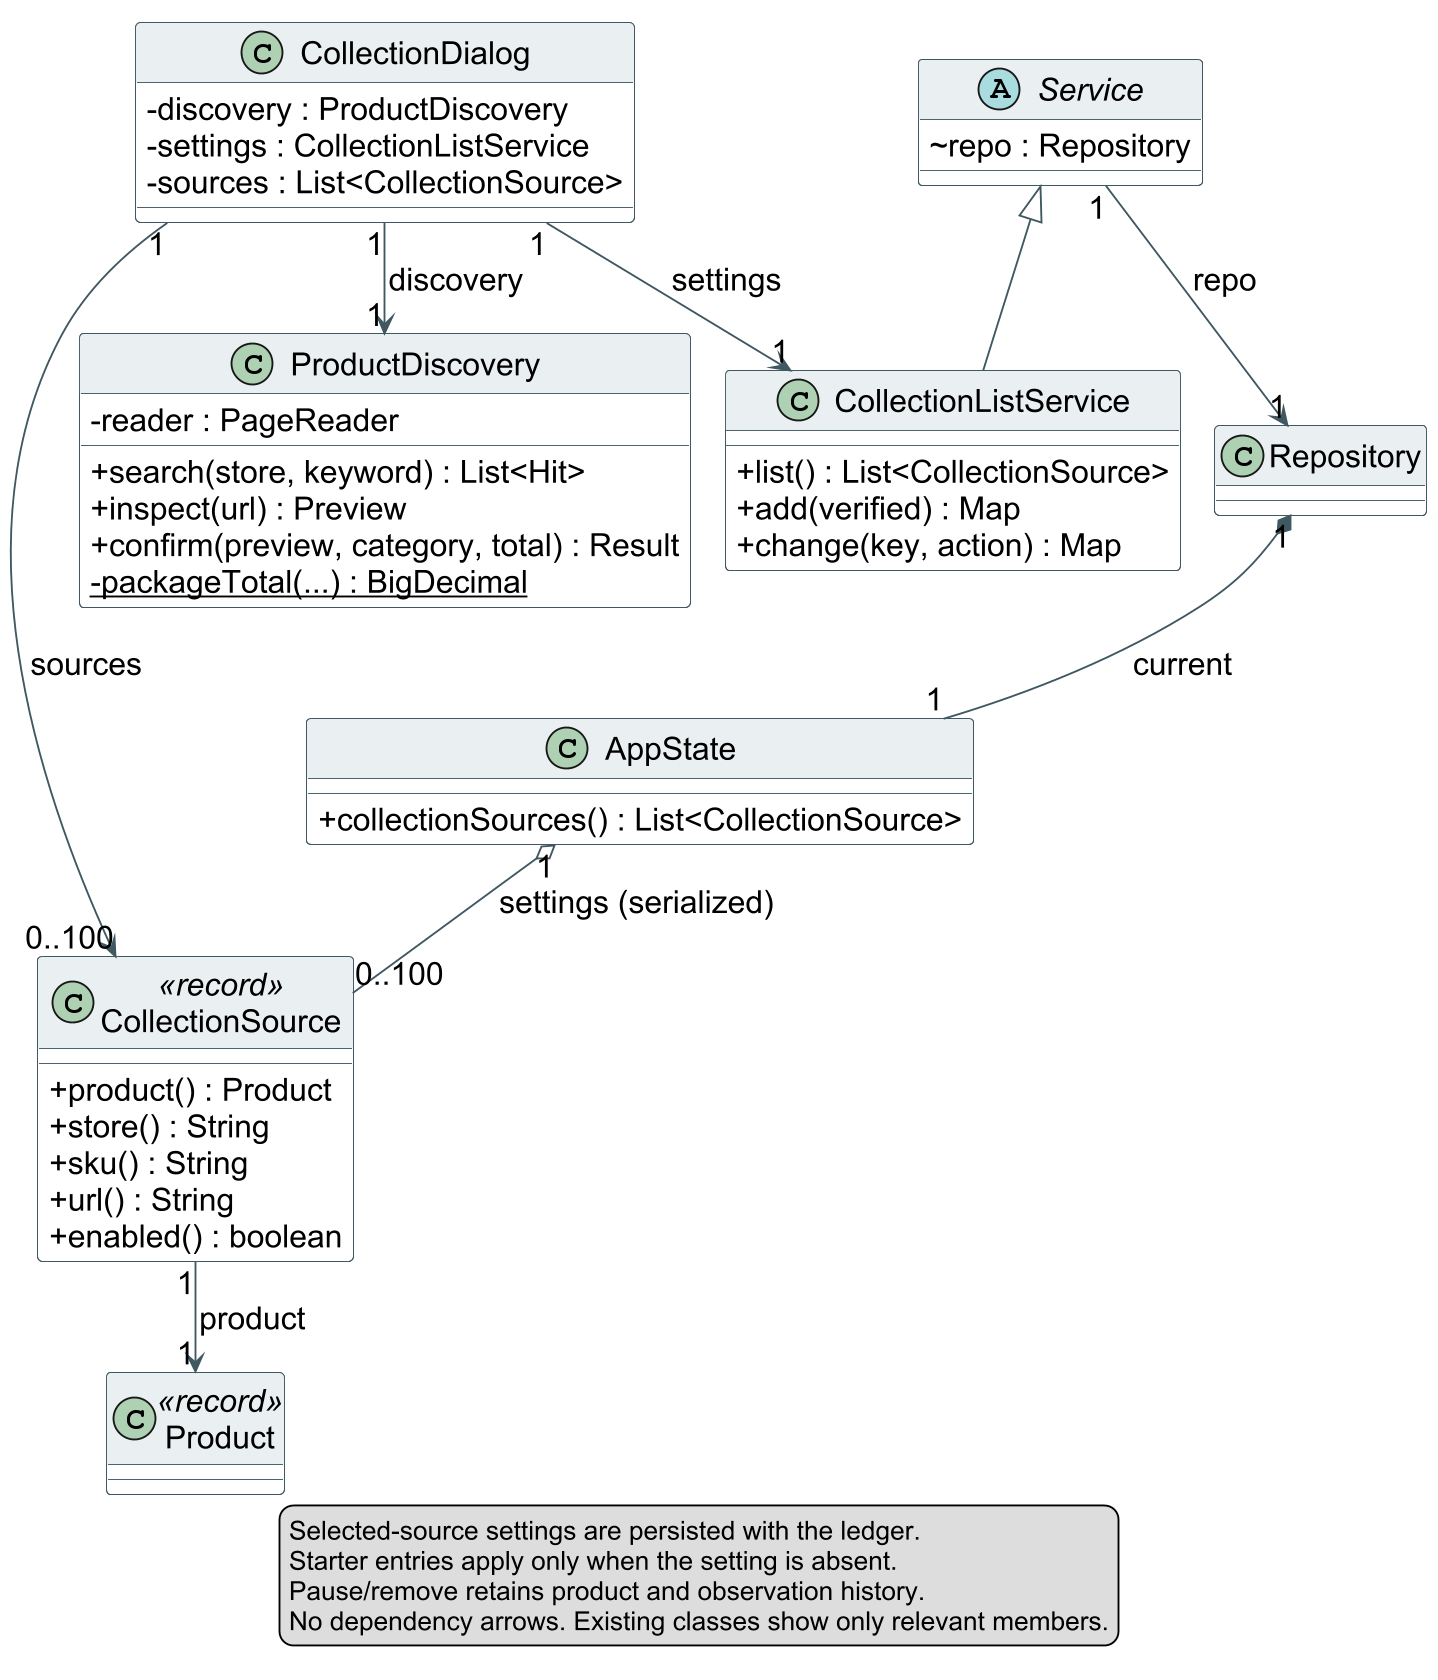

The diagram above was rendered by PlantUML. Its source (embedded in the PNG):
@startuml
!pragma layout smetana
skinparam dpi 180
skinparam shadowing false
skinparam classAttributeIconSize 0
skinparam defaultFontName Arial
skinparam defaultFontSize 17
skinparam classBackgroundColor #FFFFFF
skinparam classBorderColor #405862
skinparam classHeaderBackgroundColor #EAF0F2
skinparam ArrowColor #405862
skinparam nodesep 35
skinparam ranksep 45
class CollectionDialog {
  - discovery : ProductDiscovery
  - settings : CollectionListService
  - sources : List<CollectionSource>
}
class ProductDiscovery {
  - reader : PageReader
  + search(store, keyword) : List<Hit>
  + inspect(url) : Preview
  + confirm(preview, category, total) : Result
  - {static} packageTotal(...) : BigDecimal
}
class CollectionListService {
  + list() : List<CollectionSource>
  + add(verified) : Map
  + change(key, action) : Map
}
abstract class Service {
  ~ repo : Repository
}
class Repository
class AppState {
  + collectionSources() : List<CollectionSource>
}
class CollectionSource <<record>> {
  + product() : Product
  + store() : String
  + sku() : String
  + url() : String
  + enabled() : boolean
}
class Product <<record>>
CollectionDialog "1" --> "1" ProductDiscovery : discovery
CollectionDialog "1" --> "1" CollectionListService : settings
CollectionDialog "1" --> "0..100" CollectionSource : sources
Service <|-- CollectionListService
Service "1" --> "1" Repository : repo
Repository "1" *-- "1" AppState : current
AppState "1" o-- "0..100" CollectionSource : settings (serialized)
CollectionSource "1" --> "1" Product : product
legend bottom
  Selected-source settings are persisted with the ledger.
  Starter entries apply only when the setting is absent.
  Pause/remove retains product and observation history.
  No dependency arrows. Existing classes show only relevant members.
endlegend
@enduml